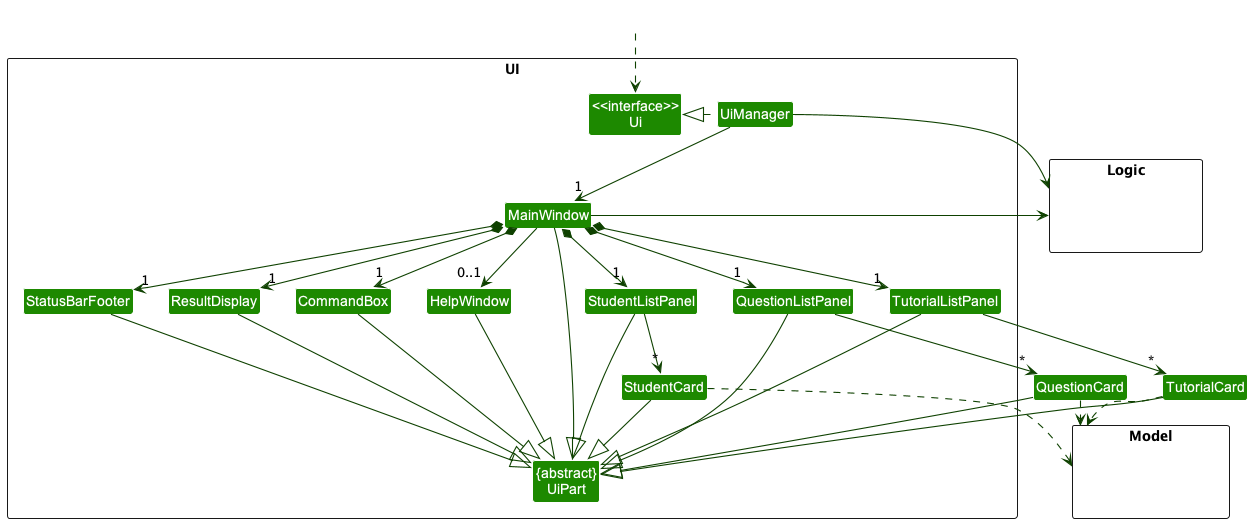

The diagram above was rendered by PlantUML. Its source (embedded in the PNG):
@startuml
!include style.puml
skinparam arrowThickness 1.1
skinparam arrowColor UI_COLOR_T4
skinparam classBackgroundColor UI_COLOR

package UI <<Rectangle>>{
Class "<<interface>>\nUi" as Ui
Class "{abstract}\nUiPart" as UiPart
Class UiManager
Class MainWindow
Class HelpWindow
Class ResultDisplay
Class StudentListPanel
Class QuestionListPanel
Class TutorialListPanel
Class StudentCard
Class StatusBarFooter
Class CommandBox
}

package Model <<Rectangle>> {
Class HiddenModel #FFFFFF
}

package Logic <<Rectangle>> {
Class HiddenLogic #FFFFFF
}

Class HiddenOutside #FFFFFF
HiddenOutside ..> Ui

UiManager .left.|> Ui
UiManager -down-> "1" MainWindow
MainWindow *-down->  "1" CommandBox
MainWindow *-down-> "1" ResultDisplay
MainWindow *-down-> "1" StudentListPanel
MainWindow *-down-> "1" QuestionListPanel
MainWindow *-down-> "1" TutorialListPanel
MainWindow *-down-> "1" StatusBarFooter
MainWindow --> "0..1" HelpWindow

StudentListPanel -down-> "*" StudentCard
QuestionListPanel -down-> "*" QuestionCard
TutorialListPanel -down-> "*" TutorialCard

MainWindow -left-|> UiPart

ResultDisplay --|> UiPart
CommandBox --|> UiPart
StudentListPanel --|> UiPart
StudentCard --|> UiPart
QuestionListPanel --|> UiPart
QuestionCard --|> UiPart
TutorialListPanel --|> UiPart
TutorialCard --|> UiPart
StatusBarFooter --|> UiPart
HelpWindow --|> UiPart

StudentCard ..> Model
QuestionCard ..> Model
TutorialCard ..> Model
UiManager -right-> Logic
MainWindow -left-> Logic

StudentListPanel -[hidden]left- HelpWindow
QuestionListPanel -[hidden]left- HelpWindow
TutorialListPanel -[hidden]left- HelpWindow
HelpWindow -[hidden]left- CommandBox
CommandBox -[hidden]left- ResultDisplay
ResultDisplay -[hidden]left- StatusBarFooter

MainWindow -[hidden]-|> UiPart
@enduml